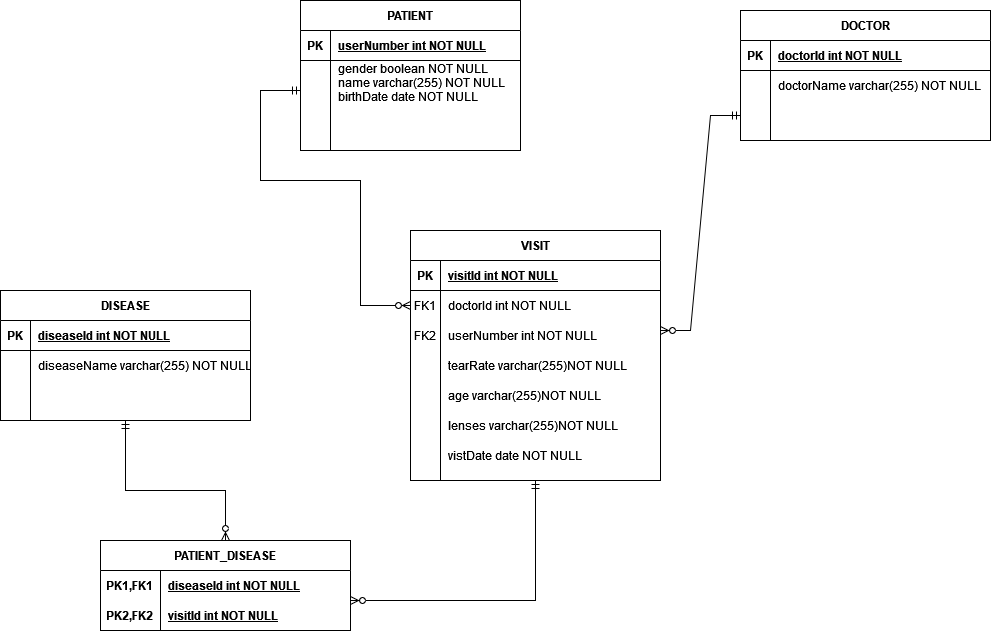

The diagram above was exported from draw.io. Its source (the exported page's mxGraphModel, read from the mxfile embedded in the PNG):
<mxGraphModel dx="1888" dy="564" grid="1" gridSize="10" guides="1" tooltips="1" connect="1" arrows="1" fold="1" page="1" pageScale="1" pageWidth="850" pageHeight="1100" math="0" shadow="0" extFonts="Permanent Marker^https://fonts.googleapis.com/css?family=Permanent+Marker">
  <root>
    <mxCell id="0" />
    <mxCell id="1" parent="0" />
    <mxCell id="C-vyLk0tnHw3VtMMgP7b-2" value="DOCTOR" style="shape=table;startSize=30;container=1;collapsible=1;childLayout=tableLayout;fixedRows=1;rowLines=0;fontStyle=1;align=center;resizeLast=1;" parent="1" vertex="1">
      <mxGeometry x="520" y="120" width="250" height="130" as="geometry" />
    </mxCell>
    <mxCell id="C-vyLk0tnHw3VtMMgP7b-3" value="" style="shape=partialRectangle;collapsible=0;dropTarget=0;pointerEvents=0;fillColor=none;points=[[0,0.5],[1,0.5]];portConstraint=eastwest;top=0;left=0;right=0;bottom=1;" parent="C-vyLk0tnHw3VtMMgP7b-2" vertex="1">
      <mxGeometry y="30" width="250" height="30" as="geometry" />
    </mxCell>
    <mxCell id="C-vyLk0tnHw3VtMMgP7b-4" value="PK" style="shape=partialRectangle;overflow=hidden;connectable=0;fillColor=none;top=0;left=0;bottom=0;right=0;fontStyle=1;" parent="C-vyLk0tnHw3VtMMgP7b-3" vertex="1">
      <mxGeometry width="30" height="30" as="geometry">
        <mxRectangle width="30" height="30" as="alternateBounds" />
      </mxGeometry>
    </mxCell>
    <mxCell id="C-vyLk0tnHw3VtMMgP7b-5" value="doctorId int NOT NULL " style="shape=partialRectangle;overflow=hidden;connectable=0;fillColor=none;top=0;left=0;bottom=0;right=0;align=left;spacingLeft=6;fontStyle=5;" parent="C-vyLk0tnHw3VtMMgP7b-3" vertex="1">
      <mxGeometry x="30" width="220" height="30" as="geometry">
        <mxRectangle width="220" height="30" as="alternateBounds" />
      </mxGeometry>
    </mxCell>
    <mxCell id="C-vyLk0tnHw3VtMMgP7b-6" value="" style="shape=partialRectangle;collapsible=0;dropTarget=0;pointerEvents=0;fillColor=none;points=[[0,0.5],[1,0.5]];portConstraint=eastwest;top=0;left=0;right=0;bottom=0;" parent="C-vyLk0tnHw3VtMMgP7b-2" vertex="1">
      <mxGeometry y="60" width="250" height="30" as="geometry" />
    </mxCell>
    <mxCell id="C-vyLk0tnHw3VtMMgP7b-7" value="" style="shape=partialRectangle;overflow=hidden;connectable=0;fillColor=none;top=0;left=0;bottom=0;right=0;" parent="C-vyLk0tnHw3VtMMgP7b-6" vertex="1">
      <mxGeometry width="30" height="30" as="geometry">
        <mxRectangle width="30" height="30" as="alternateBounds" />
      </mxGeometry>
    </mxCell>
    <mxCell id="C-vyLk0tnHw3VtMMgP7b-8" value="doctorName varchar(255) NOT NULL" style="shape=partialRectangle;overflow=hidden;connectable=0;fillColor=none;top=0;left=0;bottom=0;right=0;align=left;spacingLeft=6;" parent="C-vyLk0tnHw3VtMMgP7b-6" vertex="1">
      <mxGeometry x="30" width="220" height="30" as="geometry">
        <mxRectangle width="220" height="30" as="alternateBounds" />
      </mxGeometry>
    </mxCell>
    <mxCell id="C-vyLk0tnHw3VtMMgP7b-9" value="" style="shape=partialRectangle;collapsible=0;dropTarget=0;pointerEvents=0;fillColor=none;points=[[0,0.5],[1,0.5]];portConstraint=eastwest;top=0;left=0;right=0;bottom=0;" parent="C-vyLk0tnHw3VtMMgP7b-2" vertex="1">
      <mxGeometry y="90" width="250" height="30" as="geometry" />
    </mxCell>
    <mxCell id="C-vyLk0tnHw3VtMMgP7b-10" value="" style="shape=partialRectangle;overflow=hidden;connectable=0;fillColor=none;top=0;left=0;bottom=0;right=0;" parent="C-vyLk0tnHw3VtMMgP7b-9" vertex="1">
      <mxGeometry width="30" height="30" as="geometry">
        <mxRectangle width="30" height="30" as="alternateBounds" />
      </mxGeometry>
    </mxCell>
    <mxCell id="C-vyLk0tnHw3VtMMgP7b-11" value="" style="shape=partialRectangle;overflow=hidden;connectable=0;fillColor=none;top=0;left=0;bottom=0;right=0;align=left;spacingLeft=6;" parent="C-vyLk0tnHw3VtMMgP7b-9" vertex="1">
      <mxGeometry x="30" width="220" height="30" as="geometry">
        <mxRectangle width="220" height="30" as="alternateBounds" />
      </mxGeometry>
    </mxCell>
    <mxCell id="C-vyLk0tnHw3VtMMgP7b-13" value="DISEASE" style="shape=table;startSize=30;container=1;collapsible=1;childLayout=tableLayout;fixedRows=1;rowLines=0;fontStyle=1;align=center;resizeLast=1;" parent="1" vertex="1">
      <mxGeometry x="-220" y="400" width="250" height="130" as="geometry" />
    </mxCell>
    <mxCell id="C-vyLk0tnHw3VtMMgP7b-14" value="" style="shape=partialRectangle;collapsible=0;dropTarget=0;pointerEvents=0;fillColor=none;points=[[0,0.5],[1,0.5]];portConstraint=eastwest;top=0;left=0;right=0;bottom=1;" parent="C-vyLk0tnHw3VtMMgP7b-13" vertex="1">
      <mxGeometry y="30" width="250" height="30" as="geometry" />
    </mxCell>
    <mxCell id="C-vyLk0tnHw3VtMMgP7b-15" value="PK" style="shape=partialRectangle;overflow=hidden;connectable=0;fillColor=none;top=0;left=0;bottom=0;right=0;fontStyle=1;" parent="C-vyLk0tnHw3VtMMgP7b-14" vertex="1">
      <mxGeometry width="30" height="30" as="geometry">
        <mxRectangle width="30" height="30" as="alternateBounds" />
      </mxGeometry>
    </mxCell>
    <mxCell id="C-vyLk0tnHw3VtMMgP7b-16" value="diseaseId int NOT NULL" style="shape=partialRectangle;overflow=hidden;connectable=0;fillColor=none;top=0;left=0;bottom=0;right=0;align=left;spacingLeft=6;fontStyle=5;" parent="C-vyLk0tnHw3VtMMgP7b-14" vertex="1">
      <mxGeometry x="30" width="220" height="30" as="geometry">
        <mxRectangle width="220" height="30" as="alternateBounds" />
      </mxGeometry>
    </mxCell>
    <mxCell id="C-vyLk0tnHw3VtMMgP7b-17" value="" style="shape=partialRectangle;collapsible=0;dropTarget=0;pointerEvents=0;fillColor=none;points=[[0,0.5],[1,0.5]];portConstraint=eastwest;top=0;left=0;right=0;bottom=0;" parent="C-vyLk0tnHw3VtMMgP7b-13" vertex="1">
      <mxGeometry y="60" width="250" height="30" as="geometry" />
    </mxCell>
    <mxCell id="C-vyLk0tnHw3VtMMgP7b-18" value="" style="shape=partialRectangle;overflow=hidden;connectable=0;fillColor=none;top=0;left=0;bottom=0;right=0;" parent="C-vyLk0tnHw3VtMMgP7b-17" vertex="1">
      <mxGeometry width="30" height="30" as="geometry">
        <mxRectangle width="30" height="30" as="alternateBounds" />
      </mxGeometry>
    </mxCell>
    <mxCell id="C-vyLk0tnHw3VtMMgP7b-19" value="diseaseName varchar(255) NOT NULL" style="shape=partialRectangle;overflow=hidden;connectable=0;fillColor=none;top=0;left=0;bottom=0;right=0;align=left;spacingLeft=6;" parent="C-vyLk0tnHw3VtMMgP7b-17" vertex="1">
      <mxGeometry x="30" width="220" height="30" as="geometry">
        <mxRectangle width="220" height="30" as="alternateBounds" />
      </mxGeometry>
    </mxCell>
    <mxCell id="C-vyLk0tnHw3VtMMgP7b-20" value="" style="shape=partialRectangle;collapsible=0;dropTarget=0;pointerEvents=0;fillColor=none;points=[[0,0.5],[1,0.5]];portConstraint=eastwest;top=0;left=0;right=0;bottom=0;" parent="C-vyLk0tnHw3VtMMgP7b-13" vertex="1">
      <mxGeometry y="90" width="250" height="30" as="geometry" />
    </mxCell>
    <mxCell id="C-vyLk0tnHw3VtMMgP7b-21" value="" style="shape=partialRectangle;overflow=hidden;connectable=0;fillColor=none;top=0;left=0;bottom=0;right=0;" parent="C-vyLk0tnHw3VtMMgP7b-20" vertex="1">
      <mxGeometry width="30" height="30" as="geometry">
        <mxRectangle width="30" height="30" as="alternateBounds" />
      </mxGeometry>
    </mxCell>
    <mxCell id="C-vyLk0tnHw3VtMMgP7b-22" value="" style="shape=partialRectangle;overflow=hidden;connectable=0;fillColor=none;top=0;left=0;bottom=0;right=0;align=left;spacingLeft=6;" parent="C-vyLk0tnHw3VtMMgP7b-20" vertex="1">
      <mxGeometry x="30" width="220" height="30" as="geometry">
        <mxRectangle width="220" height="30" as="alternateBounds" />
      </mxGeometry>
    </mxCell>
    <mxCell id="C-vyLk0tnHw3VtMMgP7b-23" value="PATIENT" style="shape=table;startSize=30;container=1;collapsible=1;childLayout=tableLayout;fixedRows=1;rowLines=0;fontStyle=1;align=center;resizeLast=1;" parent="1" vertex="1">
      <mxGeometry x="80" y="110" width="220" height="150" as="geometry" />
    </mxCell>
    <mxCell id="C-vyLk0tnHw3VtMMgP7b-24" value="" style="shape=partialRectangle;collapsible=0;dropTarget=0;pointerEvents=0;fillColor=none;points=[[0,0.5],[1,0.5]];portConstraint=eastwest;top=0;left=0;right=0;bottom=1;" parent="C-vyLk0tnHw3VtMMgP7b-23" vertex="1">
      <mxGeometry y="30" width="220" height="30" as="geometry" />
    </mxCell>
    <mxCell id="C-vyLk0tnHw3VtMMgP7b-25" value="PK" style="shape=partialRectangle;overflow=hidden;connectable=0;fillColor=none;top=0;left=0;bottom=0;right=0;fontStyle=1;" parent="C-vyLk0tnHw3VtMMgP7b-24" vertex="1">
      <mxGeometry width="30" height="30" as="geometry">
        <mxRectangle width="30" height="30" as="alternateBounds" />
      </mxGeometry>
    </mxCell>
    <mxCell id="C-vyLk0tnHw3VtMMgP7b-26" value="userNumber int NOT NULL" style="shape=partialRectangle;overflow=hidden;connectable=0;fillColor=none;top=0;left=0;bottom=0;right=0;align=left;spacingLeft=6;fontStyle=5;" parent="C-vyLk0tnHw3VtMMgP7b-24" vertex="1">
      <mxGeometry x="30" width="190" height="30" as="geometry">
        <mxRectangle width="190" height="30" as="alternateBounds" />
      </mxGeometry>
    </mxCell>
    <mxCell id="C-vyLk0tnHw3VtMMgP7b-27" value="" style="shape=partialRectangle;collapsible=0;dropTarget=0;pointerEvents=0;fillColor=none;points=[[0,0.5],[1,0.5]];portConstraint=eastwest;top=0;left=0;right=0;bottom=0;" parent="C-vyLk0tnHw3VtMMgP7b-23" vertex="1">
      <mxGeometry y="60" width="220" height="60" as="geometry" />
    </mxCell>
    <mxCell id="C-vyLk0tnHw3VtMMgP7b-28" value="" style="shape=partialRectangle;overflow=hidden;connectable=0;fillColor=none;top=0;left=0;bottom=0;right=0;" parent="C-vyLk0tnHw3VtMMgP7b-27" vertex="1">
      <mxGeometry width="30" height="60" as="geometry">
        <mxRectangle width="30" height="60" as="alternateBounds" />
      </mxGeometry>
    </mxCell>
    <mxCell id="C-vyLk0tnHw3VtMMgP7b-29" value="gender boolean NOT NULL&#10;name varchar(255) NOT NULL&#10;birthDate date NOT NULL&#10; &#10;&#10;&#10;" style="shape=partialRectangle;overflow=hidden;connectable=0;fillColor=none;top=0;left=0;bottom=0;right=0;align=left;spacingLeft=6;" parent="C-vyLk0tnHw3VtMMgP7b-27" vertex="1">
      <mxGeometry x="30" width="190" height="60" as="geometry">
        <mxRectangle width="190" height="60" as="alternateBounds" />
      </mxGeometry>
    </mxCell>
    <mxCell id="Irx8zN5RVFu4KBz0kQVx-1" value="VISIT" style="shape=table;startSize=30;container=1;collapsible=1;childLayout=tableLayout;fixedRows=1;rowLines=0;fontStyle=1;align=center;resizeLast=1;" parent="1" vertex="1">
      <mxGeometry x="190" y="340" width="250" height="250" as="geometry" />
    </mxCell>
    <mxCell id="Irx8zN5RVFu4KBz0kQVx-2" value="" style="shape=partialRectangle;collapsible=0;dropTarget=0;pointerEvents=0;fillColor=none;points=[[0,0.5],[1,0.5]];portConstraint=eastwest;top=0;left=0;right=0;bottom=1;" parent="Irx8zN5RVFu4KBz0kQVx-1" vertex="1">
      <mxGeometry y="30" width="250" height="30" as="geometry" />
    </mxCell>
    <mxCell id="Irx8zN5RVFu4KBz0kQVx-3" value="PK" style="shape=partialRectangle;overflow=hidden;connectable=0;fillColor=none;top=0;left=0;bottom=0;right=0;fontStyle=1;" parent="Irx8zN5RVFu4KBz0kQVx-2" vertex="1">
      <mxGeometry width="30" height="30" as="geometry">
        <mxRectangle width="30" height="30" as="alternateBounds" />
      </mxGeometry>
    </mxCell>
    <mxCell id="Irx8zN5RVFu4KBz0kQVx-4" value="visitId int NOT NULL" style="shape=partialRectangle;overflow=hidden;connectable=0;fillColor=none;top=0;left=0;bottom=0;right=0;align=left;spacingLeft=6;fontStyle=5;" parent="Irx8zN5RVFu4KBz0kQVx-2" vertex="1">
      <mxGeometry x="30" width="220" height="30" as="geometry">
        <mxRectangle width="220" height="30" as="alternateBounds" />
      </mxGeometry>
    </mxCell>
    <mxCell id="Irx8zN5RVFu4KBz0kQVx-5" value="" style="shape=partialRectangle;collapsible=0;dropTarget=0;pointerEvents=0;fillColor=none;points=[[0,0.5],[1,0.5]];portConstraint=eastwest;top=0;left=0;right=0;bottom=0;" parent="Irx8zN5RVFu4KBz0kQVx-1" vertex="1">
      <mxGeometry y="60" width="250" height="30" as="geometry" />
    </mxCell>
    <mxCell id="Irx8zN5RVFu4KBz0kQVx-6" value="FK1" style="shape=partialRectangle;overflow=hidden;connectable=0;fillColor=none;top=0;left=0;bottom=0;right=0;" parent="Irx8zN5RVFu4KBz0kQVx-5" vertex="1">
      <mxGeometry width="30" height="30" as="geometry">
        <mxRectangle width="30" height="30" as="alternateBounds" />
      </mxGeometry>
    </mxCell>
    <mxCell id="Irx8zN5RVFu4KBz0kQVx-7" value="doctorId int NOT NULL" style="shape=partialRectangle;overflow=hidden;connectable=0;fillColor=none;top=0;left=0;bottom=0;right=0;align=left;spacingLeft=6;" parent="Irx8zN5RVFu4KBz0kQVx-5" vertex="1">
      <mxGeometry x="30" width="220" height="30" as="geometry">
        <mxRectangle width="220" height="30" as="alternateBounds" />
      </mxGeometry>
    </mxCell>
    <mxCell id="Irx8zN5RVFu4KBz0kQVx-8" value="" style="shape=partialRectangle;collapsible=0;dropTarget=0;pointerEvents=0;fillColor=none;points=[[0,0.5],[1,0.5]];portConstraint=eastwest;top=0;left=0;right=0;bottom=0;" parent="Irx8zN5RVFu4KBz0kQVx-1" vertex="1">
      <mxGeometry y="90" width="250" height="30" as="geometry" />
    </mxCell>
    <mxCell id="Irx8zN5RVFu4KBz0kQVx-9" value="" style="shape=partialRectangle;overflow=hidden;connectable=0;fillColor=none;top=0;left=0;bottom=0;right=0;" parent="Irx8zN5RVFu4KBz0kQVx-8" vertex="1">
      <mxGeometry width="30" height="30" as="geometry">
        <mxRectangle width="30" height="30" as="alternateBounds" />
      </mxGeometry>
    </mxCell>
    <mxCell id="Irx8zN5RVFu4KBz0kQVx-10" value="" style="shape=partialRectangle;overflow=hidden;connectable=0;fillColor=none;top=0;left=0;bottom=0;right=0;align=left;spacingLeft=6;" parent="Irx8zN5RVFu4KBz0kQVx-8" vertex="1">
      <mxGeometry x="30" width="220" height="30" as="geometry">
        <mxRectangle width="220" height="30" as="alternateBounds" />
      </mxGeometry>
    </mxCell>
    <mxCell id="Irx8zN5RVFu4KBz0kQVx-11" value="FK2" style="shape=partialRectangle;overflow=hidden;connectable=0;fillColor=none;top=0;left=0;bottom=0;right=0;" parent="1" vertex="1">
      <mxGeometry x="190" y="430" width="30" height="30" as="geometry">
        <mxRectangle width="30" height="30" as="alternateBounds" />
      </mxGeometry>
    </mxCell>
    <mxCell id="Irx8zN5RVFu4KBz0kQVx-12" value="userNumber int NOT NULL" style="shape=partialRectangle;overflow=hidden;connectable=0;fillColor=none;top=0;left=0;bottom=0;right=0;align=left;spacingLeft=6;" parent="1" vertex="1">
      <mxGeometry x="220" y="430" width="220" height="30" as="geometry">
        <mxRectangle width="220" height="30" as="alternateBounds" />
      </mxGeometry>
    </mxCell>
    <mxCell id="Irx8zN5RVFu4KBz0kQVx-13" value="tearRate varchar(255)NOT NULL" style="shape=partialRectangle;overflow=hidden;connectable=0;fillColor=none;top=0;left=0;bottom=0;right=0;align=left;spacingLeft=6;" parent="1" vertex="1">
      <mxGeometry x="220" y="460" width="220" height="30" as="geometry">
        <mxRectangle width="220" height="30" as="alternateBounds" />
      </mxGeometry>
    </mxCell>
    <mxCell id="Irx8zN5RVFu4KBz0kQVx-14" value="age varchar(255)NOT NULL" style="shape=partialRectangle;overflow=hidden;connectable=0;fillColor=none;top=0;left=0;bottom=0;right=0;align=left;spacingLeft=6;" parent="1" vertex="1">
      <mxGeometry x="220" y="490" width="220" height="30" as="geometry">
        <mxRectangle width="220" height="30" as="alternateBounds" />
      </mxGeometry>
    </mxCell>
    <mxCell id="Irx8zN5RVFu4KBz0kQVx-15" value="lenses varchar(255)NOT NULL" style="shape=partialRectangle;overflow=hidden;connectable=0;fillColor=none;top=0;left=0;bottom=0;right=0;align=left;spacingLeft=6;" parent="1" vertex="1">
      <mxGeometry x="220" y="520" width="220" height="30" as="geometry">
        <mxRectangle width="220" height="30" as="alternateBounds" />
      </mxGeometry>
    </mxCell>
    <mxCell id="Irx8zN5RVFu4KBz0kQVx-16" value="PATIENT_DISEASE" style="shape=table;startSize=30;container=1;collapsible=1;childLayout=tableLayout;fixedRows=1;rowLines=0;fontStyle=1;align=center;resizeLast=1;" parent="1" vertex="1">
      <mxGeometry x="-120" y="650" width="250" height="90" as="geometry" />
    </mxCell>
    <mxCell id="Irx8zN5RVFu4KBz0kQVx-17" value="" style="shape=partialRectangle;collapsible=0;dropTarget=0;pointerEvents=0;fillColor=none;points=[[0,0.5],[1,0.5]];portConstraint=eastwest;top=0;left=0;right=0;bottom=1;" parent="Irx8zN5RVFu4KBz0kQVx-16" vertex="1">
      <mxGeometry y="30" width="250" height="60" as="geometry" />
    </mxCell>
    <mxCell id="Irx8zN5RVFu4KBz0kQVx-18" value="" style="shape=partialRectangle;overflow=hidden;connectable=0;fillColor=none;top=0;left=0;bottom=0;right=0;fontStyle=1;" parent="Irx8zN5RVFu4KBz0kQVx-17" vertex="1">
      <mxGeometry width="60" height="60" as="geometry">
        <mxRectangle width="60" height="60" as="alternateBounds" />
      </mxGeometry>
    </mxCell>
    <mxCell id="Irx8zN5RVFu4KBz0kQVx-19" value="" style="shape=partialRectangle;overflow=hidden;connectable=0;fillColor=none;top=0;left=0;bottom=0;right=0;align=left;spacingLeft=6;fontStyle=5;" parent="Irx8zN5RVFu4KBz0kQVx-17" vertex="1">
      <mxGeometry x="60" width="190" height="60" as="geometry">
        <mxRectangle width="190" height="60" as="alternateBounds" />
      </mxGeometry>
    </mxCell>
    <mxCell id="Irx8zN5RVFu4KBz0kQVx-29" value="" style="shape=partialRectangle;collapsible=0;dropTarget=0;pointerEvents=0;fillColor=none;points=[[0,0.5],[1,0.5]];portConstraint=eastwest;top=0;left=0;right=0;bottom=1;strokeColor=none;" parent="1" vertex="1">
      <mxGeometry x="-117" y="680" width="188.4" height="30" as="geometry" />
    </mxCell>
    <mxCell id="Irx8zN5RVFu4KBz0kQVx-30" value="PK1,FK1" style="shape=partialRectangle;overflow=hidden;connectable=0;fillColor=none;top=0;left=0;bottom=0;right=0;fontStyle=1;" parent="Irx8zN5RVFu4KBz0kQVx-29" vertex="1">
      <mxGeometry width="53" height="30" as="geometry">
        <mxRectangle width="30" height="30" as="alternateBounds" />
      </mxGeometry>
    </mxCell>
    <mxCell id="Irx8zN5RVFu4KBz0kQVx-31" value="diseaseId int NOT NULL" style="shape=partialRectangle;overflow=hidden;connectable=0;fillColor=none;top=0;left=0;bottom=0;right=0;align=left;spacingLeft=6;fontStyle=5;" parent="Irx8zN5RVFu4KBz0kQVx-29" vertex="1">
      <mxGeometry x="57" width="158.4" height="30" as="geometry">
        <mxRectangle width="220" height="30" as="alternateBounds" />
      </mxGeometry>
    </mxCell>
    <mxCell id="Irx8zN5RVFu4KBz0kQVx-35" value="" style="shape=partialRectangle;collapsible=0;dropTarget=0;pointerEvents=0;fillColor=none;points=[[0,0.5],[1,0.5]];portConstraint=eastwest;top=0;left=0;right=0;bottom=1;" parent="1" vertex="1">
      <mxGeometry x="-120" y="710" width="220" height="30" as="geometry" />
    </mxCell>
    <mxCell id="Irx8zN5RVFu4KBz0kQVx-37" value="visitId int NOT NULL" style="shape=partialRectangle;overflow=hidden;connectable=0;fillColor=none;top=0;left=0;bottom=0;right=0;align=left;spacingLeft=6;fontStyle=5;" parent="Irx8zN5RVFu4KBz0kQVx-35" vertex="1">
      <mxGeometry x="60" width="193.6" height="30" as="geometry">
        <mxRectangle width="220" height="30" as="alternateBounds" />
      </mxGeometry>
    </mxCell>
    <mxCell id="Irx8zN5RVFu4KBz0kQVx-42" value="" style="edgeStyle=entityRelationEdgeStyle;fontSize=12;html=1;endArrow=ERmandOne;startArrow=ERzeroToMany;rounded=0;entryX=0;entryY=0.5;entryDx=0;entryDy=0;endFill=0;startFill=1;" parent="1" target="C-vyLk0tnHw3VtMMgP7b-9" edge="1">
      <mxGeometry width="100" height="100" relative="1" as="geometry">
        <mxPoint x="440" y="440" as="sourcePoint" />
        <mxPoint x="540" y="340" as="targetPoint" />
      </mxGeometry>
    </mxCell>
    <mxCell id="Irx8zN5RVFu4KBz0kQVx-49" value="vistDate date NOT NULL" style="shape=partialRectangle;overflow=hidden;connectable=0;fillColor=none;top=0;left=0;bottom=0;right=0;align=left;spacingLeft=6;" parent="1" vertex="1">
      <mxGeometry x="220" y="550" width="220" height="30" as="geometry">
        <mxRectangle width="220" height="30" as="alternateBounds" />
      </mxGeometry>
    </mxCell>
    <mxCell id="Irx8zN5RVFu4KBz0kQVx-50" value="" style="endArrow=ERmandOne;html=1;rounded=0;exitX=0;exitY=0.5;exitDx=0;exitDy=0;entryX=0;entryY=0.5;entryDx=0;entryDy=0;endFill=0;startArrow=ERzeroToMany;startFill=1;" parent="1" source="Irx8zN5RVFu4KBz0kQVx-5" target="C-vyLk0tnHw3VtMMgP7b-27" edge="1">
      <mxGeometry width="50" height="50" relative="1" as="geometry">
        <mxPoint x="-70" y="310" as="sourcePoint" />
        <mxPoint x="-20" y="260" as="targetPoint" />
        <Array as="points">
          <mxPoint x="140" y="415" />
          <mxPoint x="140" y="290" />
          <mxPoint x="40" y="290" />
          <mxPoint x="40" y="200" />
        </Array>
      </mxGeometry>
    </mxCell>
    <mxCell id="Irx8zN5RVFu4KBz0kQVx-51" value="PK2,FK2" style="shape=partialRectangle;overflow=hidden;connectable=0;fillColor=none;top=0;left=0;bottom=0;right=0;fontStyle=1;" parent="1" vertex="1">
      <mxGeometry x="-117" y="710" width="53" height="30" as="geometry">
        <mxRectangle width="30" height="30" as="alternateBounds" />
      </mxGeometry>
    </mxCell>
    <mxCell id="Irx8zN5RVFu4KBz0kQVx-53" value="" style="endArrow=ERmandOne;html=1;rounded=0;exitX=1;exitY=0.5;exitDx=0;exitDy=0;entryX=0.5;entryY=1;entryDx=0;entryDy=0;endFill=0;startArrow=ERzeroToMany;startFill=1;" parent="1" source="Irx8zN5RVFu4KBz0kQVx-17" target="Irx8zN5RVFu4KBz0kQVx-1" edge="1">
      <mxGeometry width="50" height="50" relative="1" as="geometry">
        <mxPoint x="230" y="720" as="sourcePoint" />
        <mxPoint x="280" y="670" as="targetPoint" />
        <Array as="points">
          <mxPoint x="315" y="710" />
          <mxPoint x="315" y="630" />
        </Array>
      </mxGeometry>
    </mxCell>
    <mxCell id="Irx8zN5RVFu4KBz0kQVx-55" value="" style="endArrow=ERmandOne;html=1;rounded=0;exitX=0.5;exitY=0;exitDx=0;exitDy=0;entryX=0.5;entryY=1;entryDx=0;entryDy=0;endFill=0;startArrow=ERzeroToMany;startFill=1;" parent="1" source="Irx8zN5RVFu4KBz0kQVx-16" target="C-vyLk0tnHw3VtMMgP7b-13" edge="1">
      <mxGeometry width="50" height="50" relative="1" as="geometry">
        <mxPoint x="-310" y="660" as="sourcePoint" />
        <mxPoint x="-260" y="610" as="targetPoint" />
        <Array as="points">
          <mxPoint x="5" y="600" />
          <mxPoint x="-95" y="600" />
        </Array>
      </mxGeometry>
    </mxCell>
  </root>
</mxGraphModel>